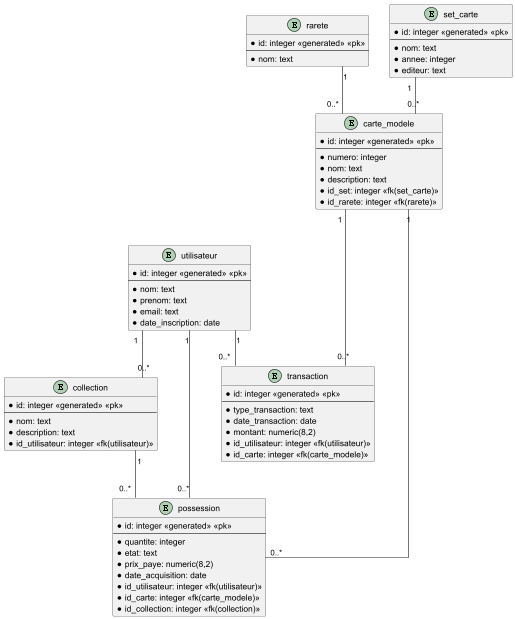

The diagram above was rendered by PlantUML. Its source (embedded in the PNG):
@startuml
skinparam linetype ortho

entity utilisateur {
    * id: integer <<generated>> <<pk>>
    ---
    * nom: text
    * prenom: text
    * email: text
    * date_inscription: date
}

entity rarete {
    * id: integer <<generated>> <<pk>>
    ---
    * nom: text
}

entity set_carte {
    * id: integer <<generated>> <<pk>>
    ---
    * nom: text
    * annee: integer
    * editeur: text
}

entity carte_modele {
    * id: integer <<generated>> <<pk>>
    ---
    * numero: integer
    * nom: text
    * description: text
    * id_set: integer <<fk(set_carte)>>
    * id_rarete: integer <<fk(rarete)>>
}

entity collection {
    * id: integer <<generated>> <<pk>>
    ---
    * nom: text
    * description: text
    * id_utilisateur: integer <<fk(utilisateur)>>
}

entity possession {
    * id: integer <<generated>> <<pk>>
    ---
    * quantite: integer
    * etat: text
    * prix_paye: numeric(8,2)
    * date_acquisition: date
    * id_utilisateur: integer <<fk(utilisateur)>>
    * id_carte: integer <<fk(carte_modele)>>
    * id_collection: integer <<fk(collection)>>
}

entity transaction {
    * id: integer <<generated>> <<pk>>
    ---
    * type_transaction: text
    * date_transaction: date
    * montant: numeric(8,2)
    * id_utilisateur: integer <<fk(utilisateur)>>
    * id_carte: integer <<fk(carte_modele)>>
}

utilisateur "1" -- "0..*" collection
utilisateur "1" -- "0..*" possession
collection "1" -- "0..*" possession

rarete "1" -- "0..*" carte_modele
set_carte "1" -- "0..*" carte_modele

carte_modele "1" ---- "0..*" possession
utilisateur "1" -- "0..*" transaction
carte_modele "1" -- "0..*" transaction

@enduml